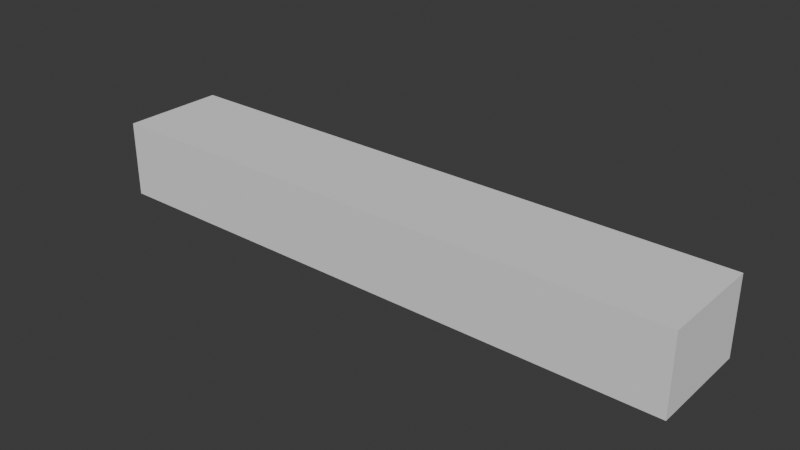 # Source: mainmenu.blend  (saved by Blender 4.5.90; exported with 4.5.12 LTS)
import bpy
from mathutils import Matrix  # noqa: F401  (used for matrix-valued properties, if any)

bpy.ops.wm.read_factory_settings(use_empty=True)
scene = bpy.context.scene
scene.name = 'Scene'

# ---- collections
col_collection = bpy.data.collections.new('Collection'); scene.collection.children.link(col_collection)
col_scenario_mainmenu = bpy.data.collections.new('scenario_mainmenu'); scene.collection.children.link(col_scenario_mainmenu)
col_mainmenu_000 = bpy.data.collections.new('mainmenu_000'); col_scenario_mainmenu.children.link(col_mainmenu_000)
col_mainmenu_000_instances = bpy.data.collections.new('mainmenu_000_instances'); col_mainmenu_000.children.link(col_mainmenu_000_instances)
col_mainmenu_000_bsp = bpy.data.collections.new('mainmenu_000_bsp'); col_mainmenu_000_instances.children.link(col_mainmenu_000_bsp)
col_mainmenu_000_structure = bpy.data.collections.new('mainmenu_000_structure'); col_mainmenu_000.children.link(col_mainmenu_000_structure)
col_mainmenu_lobbies = bpy.data.collections.new('mainmenu_lobbies'); col_scenario_mainmenu.children.link(col_mainmenu_lobbies)
col_mainmenu_lobbies_structure = bpy.data.collections.new('mainmenu_lobbies_structure'); col_mainmenu_lobbies.children.link(col_mainmenu_lobbies_structure)

# ---- materials (node trees are filled in below, after node groups)
mat_campaign_act2_midground = bpy.data.materials.new('campaign_act2_midground')
mat_campaign_act2_contrail = bpy.data.materials.new('campaign_act2_contrail')
mat_firefight_explosion = bpy.data.materials.new('firefight_explosion')
mat_theater_foreground = bpy.data.materials.new('theater_foreground')
mat_theater_background = bpy.data.materials.new('theater_background')
mat_reach_storm_right = bpy.data.materials.new('reach_storm_right')
mat_firefight_midground = bpy.data.materials.new('firefight_midground')
mat_campaign_act1a_midground = bpy.data.materials.new('campaign_act1a_midground')
mat_theater_front = bpy.data.materials.new('theater_front')
mat_title_front = bpy.data.materials.new('title_front')
mat_reach_debris_02 = bpy.data.materials.new('reach_debris_02')
mat_theater_interior = bpy.data.materials.new('theater_interior')
mat_forge_background = bpy.data.materials.new('forge_background')
mat_title_midground = bpy.data.materials.new('title_midground')
mat_custom_background = bpy.data.materials.new('custom_background')
mat_custom_midground = bpy.data.materials.new('custom_midground')
mat_reach_large_moon = bpy.data.materials.new('reach_large_moon')
mat_reach_debris_01 = bpy.data.materials.new('reach_debris_01')
mat_reach_planet = bpy.data.materials.new('reach_planet')
mat_custom_foreground = bpy.data.materials.new('custom_foreground')
mat_campaign_act3_background = bpy.data.materials.new('campaign_act3_background')
mat_campaign_act1a_background = bpy.data.materials.new('campaign_act1a_background')
mat_reach_planet_illum = bpy.data.materials.new('reach_planet_illum')
mat_forge_foreground = bpy.data.materials.new('forge_foreground')
mat_custom_front = bpy.data.materials.new('custom_front')
mat_firefight_foreground = bpy.data.materials.new('firefight_foreground')
mat_reach_storm_large = bpy.data.materials.new('reach_storm_large')
mat_campaign_act1a_front = bpy.data.materials.new('campaign_act1a_front')
mat_title_back_02 = bpy.data.materials.new('title_back_02')
mat_reach_background = bpy.data.materials.new('reach_background')
mat_reach_vapours = bpy.data.materials.new('reach_vapours')
mat_campaign_act3_front = bpy.data.materials.new('campaign_act3_front')
mat_campaign_act2_back_01 = bpy.data.materials.new('campaign_act2_back_01')
mat_campaign_act1a_foreground = bpy.data.materials.new('campaign_act1a_foreground')
mat_campaign_act2_foreground = bpy.data.materials.new('campaign_act2_foreground')
mat_campaign_act3_midground = bpy.data.materials.new('campaign_act3_midground')
mat_title_back_01 = bpy.data.materials.new('title_back_01')
mat_forge_clouds = bpy.data.materials.new('forge_clouds')
mat_campaign_act3_midground_ship = bpy.data.materials.new('campaign_act3_midground_ship')
mat_campaign_act2_front = bpy.data.materials.new('campaign_act2_front')
mat_campaign_act2_background = bpy.data.materials.new('campaign_act2_background')
mat_forge_back01 = bpy.data.materials.new('forge_back01')
mat_campaign_act2_back_02 = bpy.data.materials.new('campaign_act2_back_02')
mat_theater_midground = bpy.data.materials.new('theater_midground')
mat_campaign_act3_foreground = bpy.data.materials.new('campaign_act3_foreground')
mat_firefight_background = bpy.data.materials.new('firefight_background')
mat_reach_debris_03 = bpy.data.materials.new('reach_debris_03')
mat_title_background = bpy.data.materials.new('title_background')
mat_forge_midground = bpy.data.materials.new('forge_midground')
mat_blackness = bpy.data.materials.new('blackness')

# ---- material node trees

# ---- world
world_world = bpy.data.worlds.new('World'); scene.world = world_world
world_world.use_nodes = True; world_world.node_tree.nodes.clear()
_N = world_world.node_tree.nodes; _L = world_world.node_tree.links
n0 = _N.new('ShaderNodeOutputWorld'); n0.name = 'World Output'; n0.location = (200, 100)
n1 = _N.new('ShaderNodeBackground'); n1.name = 'Background'; n1.location = (-200, 100)
n1.inputs[0].default_value = (0.05088, 0.05088, 0.05088, 1.0)
_L.new(n1.outputs[0], n0.inputs[0])
n0.is_active_output = True
world_world.color = (0.05088, 0.05088, 0.05088)
world_world.sun_shadow_jitter_overblur = 0.0

# ---- meshes
me_instance_definition_0 = bpy.data.meshes.new('instance_definition:0')
me_instance_definition_0.from_pydata([(-17.81, 11.7, 3.696e-06), (-17.81, -11.7, 3.533e-07), (8.625, 11.7, 8.503e-07), (8.625, -11.7, -2.493e-06)], [], [(0, 1, 2), (3, 2, 1)])
_uv = me_instance_definition_0.uv_layers.new(name='UVMap0')
_uv.uv.foreach_set('vector', [0.0, 1.0, 0.0, 0.0, 1.0, 1.0, 1.0, 0.0, 1.0, 1.0, 0.0, 0.0])
me_instance_definition_0.materials.append(mat_campaign_act2_midground)
me_instance_definition_0.update()
me_instance_definition_0.normals_split_custom_set([tuple(v) for v in zip(*[iter([1.077e-07, -1.428e-07, 1.0, 1.077e-07, -1.428e-07, 1.0, 1.077e-07, -1.428e-07, 1.0, 1.077e-07, -1.428e-07, 1.0, 1.077e-07, -1.428e-07, 1.0, 1.077e-07, -1.428e-07, 1.0])] * 3)])
me_instance_definition_1 = bpy.data.meshes.new('instance_definition:1')
me_instance_definition_1.from_pydata([(-23.41, 4.352, 3.629e-07), (-23.41, -4.352, 6.754e-07), (23.41, 4.352, -1.149e-06), (23.41, -4.352, -8.361e-07)], [], [(0, 1, 2), (3, 2, 1)])
_uv = me_instance_definition_1.uv_layers.new(name='UVMap0')
_uv.uv.foreach_set('vector', [0.0, 1.0, 0.0, 0.0, 1.0, 1.0, 1.0, 0.0, 1.0, 1.0, 0.0, 0.0])
me_instance_definition_1.materials.append(mat_campaign_act2_contrail)
me_instance_definition_1.update()
me_instance_definition_1.normals_split_custom_set([tuple(v) for v in zip(*[iter([3.229e-08, 3.59e-08, 1.0, 3.229e-08, 3.59e-08, 1.0, 3.229e-08, 3.59e-08, 1.0, 3.229e-08, 3.59e-08, 1.0, 3.229e-08, 3.59e-08, 1.0, 3.229e-08, 3.59e-08, 1.0])] * 3)])
me_instance_definition_2 = bpy.data.meshes.new('instance_definition:2')
me_instance_definition_2.from_pydata([(-69.86, 77.17, -2.317e-06), (-69.86, -48.11, -9.785e-06), (80.16, 77.17, 2.899e-05), (80.16, -48.11, 2.153e-05)], [], [(0, 1, 2), (3, 2, 1)])
_uv = me_instance_definition_2.uv_layers.new(name='UVMap0')
_uv.uv.foreach_set('vector', [0.0, 1.0, 0.0, 0.0, 1.0, 1.0, 1.0, 0.0, 1.0, 1.0, 0.0, 0.0])
me_instance_definition_2.materials.append(mat_firefight_explosion)
me_instance_definition_2.update()
me_instance_definition_2.normals_split_custom_set([tuple(v) for v in zip(*[iter([-2.087e-07, -5.96e-08, 1.0, -2.087e-07, -5.96e-08, 1.0, -2.087e-07, -5.96e-08, 1.0, -2.087e-07, -5.96e-08, 1.0, -2.087e-07, -5.96e-08, 1.0, -2.087e-07, -5.96e-08, 1.0])] * 3)])
me_instance_definition_3 = bpy.data.meshes.new('instance_definition:3')
me_instance_definition_3.from_pydata([(-24.61, 10.45, -1.272e-06), (-24.61, -10.32, -2.362e-06), (16.65, 10.45, 1.272e-06), (16.65, -10.32, 1.817e-07)], [], [(0, 1, 2), (3, 2, 1)])
_uv = me_instance_definition_3.uv_layers.new(name='UVMap0')
_uv.uv.foreach_set('vector', [0.0, 1.0, 0.0, 0.0, 1.0, 1.0, 1.0, 0.0, 1.0, 1.0, 0.0, 0.0])
me_instance_definition_3.materials.append(mat_theater_foreground)
me_instance_definition_3.update()
me_instance_definition_3.normals_split_custom_set([tuple(v) for v in zip(*[iter([-6.165e-08, -5.247e-08, 1.0, -6.165e-08, -5.247e-08, 1.0, -6.165e-08, -5.247e-08, 1.0, -6.165e-08, -5.247e-08, 1.0, -6.165e-08, -5.247e-08, 1.0, -6.165e-08, -5.247e-08, 1.0])] * 3)])
me_instance_definition_4 = bpy.data.meshes.new('instance_definition:4')
me_instance_definition_4.from_pydata([(-22.3, 11.22, -3.633e-07), (-22.3, -3.959, -1.09e-06), (15.52, 11.22, 3.633e-07), (15.52, -3.959, -3.633e-07)], [], [(0, 1, 2), (3, 2, 1)])
_uv = me_instance_definition_4.uv_layers.new(name='UVMap0')
_uv.uv.foreach_set('vector', [0.0, 1.0, 0.0, 0.0, 1.0, 1.0, 1.0, 0.0, 1.0, 1.0, 0.0, 0.0])
me_instance_definition_4.materials.append(mat_theater_background)
me_instance_definition_4.update()
me_instance_definition_4.normals_split_custom_set([tuple(v) for v in zip(*[iter([-1.921e-08, -4.789e-08, 1.0, -1.921e-08, -4.789e-08, 1.0, -1.921e-08, -4.789e-08, 1.0, -1.921e-08, -4.789e-08, 1.0, -1.921e-08, -4.789e-08, 1.0, -1.921e-08, -4.789e-08, 1.0])] * 3)])
me_instance_definition_5 = bpy.data.meshes.new('instance_definition:5')
me_instance_definition_5.from_pydata([(-1.86e-06, -8.008, 8.528e-07), (15.61, -8.008, 2.306e-06), (15.61, 0.0, 2.285e-06), (0.0, 0.0, 8.313e-07), (-15.61, 9.302e-07, -6.221e-07), (-15.61, -8.008, -6.006e-07), (15.61, 8.008, 2.263e-06), (1.86e-06, 8.008, 8.098e-07), (-15.61, 8.008, -6.436e-07)], [], [(5, 0, 3), (2, 3, 0), (0, 1, 2), (3, 4, 5), (4, 3, 7), (6, 7, 3), (3, 2, 6), (7, 8, 4)])
_uv = me_instance_definition_5.uv_layers.new(name='UVMap0')
_uv.uv.foreach_set('vector', [0.0, 0.0, 0.5, 0.0, 0.5, 0.5, 1.0, 0.5, 0.5, 0.5, 0.5, 0.0, 0.5, 0.0, 1.0, 0.0, 1.0, 0.5, 0.5, 0.5, 0.0, 0.5, 0.0, 0.0, 0.0, 0.5, 0.5, 0.5, 0.5, 1.0, 1.0, 1.0, 0.5, 1.0, 0.5, 0.5, 0.5, 0.5, 1.0, 0.5, 1.0, 1.0, 0.5, 1.0, 0.0, 1.0, 0.0, 0.5])
me_instance_definition_5.materials.append(mat_reach_storm_right)
me_instance_definition_5.update()
me_instance_definition_5.normals_split_custom_set([tuple(v) for v in zip(*[iter([-9.313e-08, 2.685e-09, 1.0, -9.313e-08, 2.685e-09, 1.0, -9.313e-08, 2.685e-09, 1.0, -9.313e-08, 2.685e-09, 1.0, -9.313e-08, 2.685e-09, 1.0, -9.313e-08, 2.685e-09, 1.0, -9.313e-08, 2.685e-09, 1.0, -9.313e-08, 2.685e-09, 1.0, -9.313e-08, 2.685e-09, 1.0, -9.313e-08, 2.685e-09, 1.0, -9.313e-08, 2.685e-09, 1.0, -9.313e-08, 2.685e-09, 1.0, -9.313e-08, 2.685e-09, 1.0, -9.313e-08, 2.685e-09, 1.0, -9.313e-08, 2.685e-09, 1.0, -9.313e-08, 2.685e-09, 1.0, -9.313e-08, 2.685e-09, 1.0, -9.313e-08, 2.685e-09, 1.0, -9.313e-08, 2.685e-09, 1.0, -9.313e-08, 2.685e-09, 1.0, -9.313e-08, 2.685e-09, 1.0, -9.313e-08, 2.685e-09, 1.0, -9.313e-08, 2.685e-09, 1.0, -9.313e-08, 2.685e-09, 1.0])] * 3)])
me_instance_definition_6 = bpy.data.meshes.new('instance_definition:6')
me_instance_definition_6.from_pydata([(-154.3, 77.17, 2.894e-06), (-154.3, -77.17, -1.455e-05), (154.3, 77.17, 1.842e-05), (154.3, -77.17, 9.768e-07)], [], [(0, 1, 2), (3, 2, 1)])
_uv = me_instance_definition_6.uv_layers.new(name='UVMap0')
_uv.uv.foreach_set('vector', [0.0, 1.0, 0.0, 0.0, 1.0, 1.0, 1.0, 0.0, 1.0, 1.0, 0.0, 0.0])
me_instance_definition_6.materials.append(mat_firefight_midground)
me_instance_definition_6.update()
me_instance_definition_6.normals_split_custom_set([tuple(v) for v in zip(*[iter([-5.029e-08, -1.13e-07, 1.0, -5.029e-08, -1.13e-07, 1.0, -5.029e-08, -1.13e-07, 1.0, -5.029e-08, -1.13e-07, 1.0, -5.029e-08, -1.13e-07, 1.0, -5.029e-08, -1.13e-07, 1.0])] * 3)])
me_instance_definition_7 = bpy.data.meshes.new('instance_definition:7')
me_instance_definition_7.from_pydata([(-23.41, 11.7, 2.363e-06), (-23.41, -11.7, 4.733e-07), (23.41, 11.7, -1.329e-06), (23.41, -11.7, -3.218e-06)], [], [(0, 1, 2), (3, 2, 1)])
_uv = me_instance_definition_7.uv_layers.new(name='UVMap0')
_uv.uv.foreach_set('vector', [0.0, 1.0, 0.0, 0.0, 1.0, 1.0, 1.0, 0.0, 1.0, 1.0, 0.0, 0.0])
me_instance_definition_7.materials.append(mat_campaign_act1a_midground)
me_instance_definition_7.update()
me_instance_definition_7.normals_split_custom_set([tuple(v) for v in zip(*[iter([7.885e-08, -8.071e-08, 1.0, 7.885e-08, -8.071e-08, 1.0, 7.885e-08, -8.071e-08, 1.0, 7.885e-08, -8.071e-08, 1.0, 7.885e-08, -8.071e-08, 1.0, 7.885e-08, -8.071e-08, 1.0])] * 3)])
me_instance_definition_8 = bpy.data.meshes.new('instance_definition:8')
me_instance_definition_8.from_pydata([(-16.46, 9.789, -3.633e-07), (-16.46, -10.83, -2.543e-06), (18.17, 9.789, 1.817e-06), (18.17, -10.83, -3.633e-07)], [], [(0, 1, 2), (3, 2, 1)])
_uv = me_instance_definition_8.uv_layers.new(name='UVMap0')
_uv.uv.foreach_set('vector', [0.0, 1.0, 0.0, 0.0, 1.0, 1.0, 1.0, 0.0, 1.0, 1.0, 0.0, 0.0])
me_instance_definition_8.materials.append(mat_theater_front)
me_instance_definition_8.update()
me_instance_definition_8.normals_split_custom_set([tuple(v) for v in zip(*[iter([-6.297e-08, -1.058e-07, 1.0, -6.297e-08, -1.058e-07, 1.0, -6.297e-08, -1.058e-07, 1.0, -6.297e-08, -1.058e-07, 1.0, -6.297e-08, -1.058e-07, 1.0, -6.297e-08, -1.058e-07, 1.0])] * 3)])
me_instance_definition_9 = bpy.data.meshes.new('instance_definition:9')
me_instance_definition_9.from_pydata([(-23.41, 11.7, 1.36e-06), (-23.41, -11.7, -1.983e-06), (23.41, 11.7, -8.781e-07), (23.41, -11.7, -4.221e-06)], [], [(0, 1, 2), (3, 2, 1)])
_uv = me_instance_definition_9.uv_layers.new(name='UVMap0')
_uv.uv.foreach_set('vector', [0.0, 1.0, 0.0, 0.0, 1.0, 1.0, 1.0, 0.0, 1.0, 1.0, 0.0, 0.0])
me_instance_definition_9.materials.append(mat_title_front)
me_instance_definition_9.update()
me_instance_definition_9.normals_split_custom_set([tuple(v) for v in zip(*[iter([4.781e-08, -1.428e-07, 1.0, 4.781e-08, -1.428e-07, 1.0, 4.781e-08, -1.428e-07, 1.0, 4.781e-08, -1.428e-07, 1.0, 4.781e-08, -1.428e-07, 1.0, 4.781e-08, -1.428e-07, 1.0])] * 3)])
me_instance_definition_10 = bpy.data.meshes.new('instance_definition:10')
me_instance_definition_10.from_pydata([(-8.845, 3.225, -2.098e-06), (-8.845, -5.327, -1.334e-06), (8.845, 3.225, -5.626e-07), (8.845, -5.327, 2.019e-07)], [], [(0, 1, 2), (3, 2, 1)])
_uv = me_instance_definition_10.uv_layers.new(name='UVMap0')
_uv.uv.foreach_set('vector', [0.0, 1.0, 0.0, 0.0, 1.0, 1.0, 1.0, 0.0, 1.0, 1.0, 0.0, 0.0])
me_instance_definition_10.materials.append(mat_reach_debris_02)
me_instance_definition_10.update()
me_instance_definition_10.normals_split_custom_set([tuple(v) for v in zip(*[iter([-8.681e-08, 8.941e-08, 1.0, -8.681e-08, 8.941e-08, 1.0, -8.681e-08, 8.941e-08, 1.0, -8.681e-08, 8.941e-08, 1.0, -8.681e-08, 8.941e-08, 1.0, -8.681e-08, 8.941e-08, 1.0])] * 3)])
me_instance_definition_11 = bpy.data.meshes.new('instance_definition:11')
me_instance_definition_11.from_pydata([(-7.511, 5.308, 0.0), (-7.511, -6.238, 0.0), (6.043, 5.308, 0.0), (6.043, -6.238, 0.0)], [], [(0, 1, 2), (3, 2, 1)])
_uv = me_instance_definition_11.uv_layers.new(name='UVMap0')
_uv.uv.foreach_set('vector', [0.0, 1.0, 0.0, 0.0, 1.0, 1.0, 1.0, 0.0, 1.0, 1.0, 0.0, 0.0])
me_instance_definition_11.materials.append(mat_theater_interior)
me_instance_definition_11.update()
me_instance_definition_11.normals_split_custom_set([tuple(v) for v in zip(*[iter([0.0, 0.0, 1.0, 0.0, 0.0, 1.0, 0.0, 0.0, 1.0, 0.0, 0.0, 1.0, 0.0, 0.0, 1.0, 0.0, 0.0, 1.0])] * 3)])
me_instance_definition_12 = bpy.data.meshes.new('instance_definition:12')
me_instance_definition_12.from_pydata([(-18.91, 11.43, 0.0), (-18.91, -5.438, 0.0), (18.91, 11.43, 0.0), (18.91, -5.438, 0.0)], [], [(0, 1, 2), (3, 2, 1)])
_uv = me_instance_definition_12.uv_layers.new(name='UVMap0')
_uv.uv.foreach_set('vector', [0.0, 1.0, 0.0, 0.0, 1.0, 1.0, 1.0, 0.0, 1.0, 1.0, 0.0, 0.0])
me_instance_definition_12.materials.append(mat_forge_background)
me_instance_definition_12.update()
me_instance_definition_12.normals_split_custom_set([tuple(v) for v in zip(*[iter([0.0, 0.0, 1.0, 0.0, 0.0, 1.0, 0.0, 0.0, 1.0, 0.0, 0.0, 1.0, 0.0, 0.0, 1.0, 0.0, 0.0, 1.0])] * 3)])
me_instance_definition_13 = bpy.data.meshes.new('instance_definition:13')
me_instance_definition_13.from_pydata([(-23.41, 1.05, 5.597e-07), (-23.41, -5.642, 2.199e-06), (23.41, 1.05, -1.679e-06), (23.41, -5.642, -3.936e-08)], [], [(0, 1, 2), (3, 2, 1)])
_uv = me_instance_definition_13.uv_layers.new(name='UVMap0')
_uv.uv.foreach_set('vector', [0.0, 1.0, 0.0, 0.0, 1.0, 1.0, 1.0, 0.0, 1.0, 1.0, 0.0, 0.0])
me_instance_definition_13.materials.append(mat_title_midground)
me_instance_definition_13.update()
me_instance_definition_13.normals_split_custom_set([tuple(v) for v in zip(*[iter([4.781e-08, 2.449e-07, 1.0, 4.781e-08, 2.449e-07, 1.0, 4.781e-08, 2.449e-07, 1.0, 4.781e-08, 2.449e-07, 1.0, 4.781e-08, 2.449e-07, 1.0, 4.781e-08, 2.449e-07, 1.0])] * 3)])
me_instance_definition_14 = bpy.data.meshes.new('instance_definition:14')
me_instance_definition_14.from_pydata([(-19.51, 10.97, 0.0), (-19.51, -8.078, -1.453e-06), (19.51, 10.97, 1.453e-06), (19.51, -8.078, 0.0)], [], [(0, 1, 2), (3, 2, 1)])
_uv = me_instance_definition_14.uv_layers.new(name='UVMap0')
_uv.uv.foreach_set('vector', [0.0, 1.0, 0.0, 0.0, 1.0, 1.0, 1.0, 0.0, 1.0, 1.0, 0.0, 0.0])
me_instance_definition_14.materials.append(mat_custom_background)
me_instance_definition_14.update()
me_instance_definition_14.normals_split_custom_set([tuple(v) for v in zip(*[iter([-3.725e-08, -7.629e-08, 1.0, -3.725e-08, -7.629e-08, 1.0, -3.725e-08, -7.629e-08, 1.0, -3.725e-08, -7.629e-08, 1.0, -3.725e-08, -7.629e-08, 1.0, -3.725e-08, -7.629e-08, 1.0])] * 3)])
me_instance_definition_15 = bpy.data.meshes.new('instance_definition:15')
me_instance_definition_15.from_pydata([(-19.51, 10.97, 0.0), (-19.51, -10.97, -1.453e-06), (19.51, 10.97, 1.453e-06), (19.51, -10.97, 0.0)], [], [(0, 1, 2), (3, 2, 1)])
_uv = me_instance_definition_15.uv_layers.new(name='UVMap0')
_uv.uv.foreach_set('vector', [0.0, 1.0, 0.0, 0.0, 1.0, 1.0, 1.0, 0.0, 1.0, 1.0, 0.0, 0.0])
me_instance_definition_15.materials.append(mat_custom_midground)
me_instance_definition_15.update()
me_instance_definition_15.normals_split_custom_set([tuple(v) for v in zip(*[iter([-3.725e-08, -6.623e-08, 1.0, -3.725e-08, -6.623e-08, 1.0, -3.725e-08, -6.623e-08, 1.0, -3.725e-08, -6.623e-08, 1.0, -3.725e-08, -6.623e-08, 1.0, -3.725e-08, -6.623e-08, 1.0])] * 3)])
me_instance_definition_16 = bpy.data.meshes.new('instance_definition:16')
me_instance_definition_16.from_pydata([(-15.61, 8.778, -1.603e-06), (-15.61, -3.056, -8.583e-08), (15.61, 8.778, 2.03e-06), (15.61, -3.056, 3.548e-06)], [], [(0, 1, 2), (3, 2, 1)])
_uv = me_instance_definition_16.uv_layers.new(name='UVMap0')
_uv.uv.foreach_set('vector', [0.0004996, 0.9995, 0.0004995, 0.0005, 0.9995, 0.9995, 0.9995, 0.0004995, 0.9995, 0.9995, 0.0004995, 0.0005])
me_instance_definition_16.materials.append(mat_reach_large_moon)
me_instance_definition_16.update()
me_instance_definition_16.normals_split_custom_set([tuple(v) for v in zip(*[iter([-1.164e-07, 1.282e-07, 1.0, -1.164e-07, 1.282e-07, 1.0, -1.164e-07, 1.282e-07, 1.0, -1.164e-07, 1.282e-07, 1.0, -1.164e-07, 1.282e-07, 1.0, -1.164e-07, 1.282e-07, 1.0])] * 3)])
me_instance_definition_17 = bpy.data.meshes.new('instance_definition:17')
me_instance_definition_17.from_pydata([(-15.61, 7.803, -7.64e-08), (-15.61, -7.803, 9.701e-07), (15.61, 7.803, -8.903e-07), (15.61, -7.803, 1.561e-07)], [], [(0, 1, 2), (3, 2, 1)])
_uv = me_instance_definition_17.uv_layers.new(name='UVMap0')
_uv.uv.foreach_set('vector', [0.0, 1.0, 0.0, 0.0, 1.0, 1.0, 1.0, 0.0, 1.0, 1.0, 0.0, 0.0])
me_instance_definition_17.materials.append(mat_reach_debris_01)
me_instance_definition_17.update()
me_instance_definition_17.normals_split_custom_set([tuple(v) for v in zip(*[iter([2.608e-08, 6.706e-08, 1.0, 2.608e-08, 6.706e-08, 1.0, 2.608e-08, 6.706e-08, 1.0, 2.608e-08, 6.706e-08, 1.0, 2.608e-08, 6.706e-08, 1.0, 2.608e-08, 6.706e-08, 1.0])] * 3)])
me_instance_definition_18 = bpy.data.meshes.new('instance_definition:18')
me_instance_definition_18.from_pydata([(-154.3, 77.17, 6.75e-06), (-154.3, -77.17, -2.45e-06), (154.3, 77.17, 9.687e-06), (154.3, -77.17, 4.87e-07)], [], [(0, 1, 2), (3, 2, 1)])
_uv = me_instance_definition_18.uv_layers.new(name='UVMap0')
_uv.uv.foreach_set('vector', [0.0, 1.0, 0.0, 0.0, 1.0, 1.0, 1.0, 0.0, 1.0, 1.0, 0.0, 0.0])
me_instance_definition_18.materials.append(mat_reach_planet)
me_instance_definition_18.update()
me_instance_definition_18.normals_split_custom_set([tuple(v) for v in zip(*[iter([-9.515e-09, -5.96e-08, 1.0, -9.515e-09, -5.96e-08, 1.0, -9.515e-09, -5.96e-08, 1.0, -9.515e-09, -5.96e-08, 1.0, -9.515e-09, -5.96e-08, 1.0, -9.515e-09, -5.96e-08, 1.0])] * 3)])
me_instance_definition_19 = bpy.data.meshes.new('instance_definition:19')
me_instance_definition_19.from_pydata([(-19.51, 10.97, -1.809e-06), (-19.51, -10.97, -2.827e-07), (19.51, 10.97, -4.28e-07), (19.51, -10.97, 1.098e-06)], [], [(0, 1, 2), (3, 2, 1)])
_uv = me_instance_definition_19.uv_layers.new(name='UVMap0')
_uv.uv.foreach_set('vector', [0.0, 1.0, 0.0, 0.0, 1.0, 1.0, 1.0, 0.0, 1.0, 1.0, 0.0, 0.0])
me_instance_definition_19.materials.append(mat_custom_foreground)
me_instance_definition_19.update()
me_instance_definition_19.normals_split_custom_set([tuple(v) for v in zip(*[iter([-3.539e-08, 6.954e-08, 1.0, -3.539e-08, 6.954e-08, 1.0, -3.539e-08, 6.954e-08, 1.0, -3.539e-08, 6.954e-08, 1.0, -3.539e-08, 6.954e-08, 1.0, -3.539e-08, 6.954e-08, 1.0])] * 3)])
me_instance_definition_20 = bpy.data.meshes.new('instance_definition:20')
me_instance_definition_20.from_pydata([(-19.51, 6.447, -2.081e-06), (-19.51, -6.447, -1.997e-06), (19.51, 6.447, 1.116e-06), (19.51, -6.447, 1.2e-06)], [], [(0, 1, 2), (3, 2, 1)])
_uv = me_instance_definition_20.uv_layers.new(name='UVMap0')
_uv.uv.foreach_set('vector', [0.0, 1.0, 0.0, 0.0, 1.0, 1.0, 1.0, 0.0, 1.0, 1.0, 0.0, 0.0])
me_instance_definition_20.materials.append(mat_campaign_act3_background)
me_instance_definition_20.update()
me_instance_definition_20.normals_split_custom_set([tuple(v) for v in zip(*[iter([-8.196e-08, 6.485e-09, 1.0, -8.196e-08, 6.485e-09, 1.0, -8.196e-08, 6.485e-09, 1.0, -8.196e-08, 6.485e-09, 1.0, -8.196e-08, 6.485e-09, 1.0, -8.196e-08, 6.485e-09, 1.0])] * 3)])
me_instance_definition_21 = bpy.data.meshes.new('instance_definition:21')
me_instance_definition_21.from_pydata([(-18.39, 11.34, 3.335e-06), (-18.39, -3.982, 3.13e-06), (14.09, 11.34, -5.739e-08), (14.09, -3.982, -2.625e-07)], [], [(0, 1, 2), (3, 2, 1)])
_uv = me_instance_definition_21.uv_layers.new(name='UVMap0')
_uv.uv.foreach_set('vector', [0.0, 1.0, 0.0, 0.0, 1.0, 1.0, 1.0, 0.0, 1.0, 1.0, 0.0, 0.0])
me_instance_definition_21.materials.append(mat_campaign_act1a_background)
me_instance_definition_21.update()
me_instance_definition_21.normals_split_custom_set([tuple(v) for v in zip(*[iter([1.045e-07, -1.339e-08, 1.0, 1.045e-07, -1.339e-08, 1.0, 1.045e-07, -1.339e-08, 1.0, 1.045e-07, -1.339e-08, 1.0, 1.045e-07, -1.339e-08, 1.0, 1.045e-07, -1.339e-08, 1.0])] * 3)])
me_instance_definition_22 = bpy.data.meshes.new('instance_definition:22')
me_instance_definition_22.from_pydata([(-154.3, -77.17, -1.41e-05), (154.3, -77.17, -1.116e-05), (154.3, 77.17, -1.962e-06), (-154.3, 77.17, -4.9e-06)], [], [(2, 3, 0), (0, 1, 2)])
_uv = me_instance_definition_22.uv_layers.new(name='UVMap0')
_uv.uv.foreach_set('vector', [1.0, 1.0, 0.0, 1.0, 0.0, 0.0, 0.0, 0.0, 1.0, 0.0, 1.0, 1.0])
_ca = me_instance_definition_22.color_attributes.new('Color', 'FLOAT_COLOR', 'POINT')
_ca.data.foreach_set('color', [1.0, 1.0, 1.0, 1.0, 1.0, 1.0, 1.0, 1.0, 1.0, 1.0, 1.0, 1.0, 1.0, 1.0, 1.0, 1.0])
me_instance_definition_22.materials.append(mat_reach_planet_illum)
me_instance_definition_22.update()
me_instance_definition_22.normals_split_custom_set([tuple(v) for v in zip(*[iter([-9.515e-09, -5.96e-08, 1.0, -9.515e-09, -5.96e-08, 1.0, -9.515e-09, -5.96e-08, 1.0, -9.515e-09, -5.96e-08, 1.0, -9.515e-09, -5.96e-08, 1.0, -9.515e-09, -5.96e-08, 1.0])] * 3)])
me_instance_definition_23 = bpy.data.meshes.new('instance_definition:23')
me_instance_definition_23.from_pydata([(0.7427, -5.817, 2.574e-07), (0.7427, -3.103, 1.903e-07), (-23.17, -5.817, 3.961e-07), (11.96, -4.241, 1.534e-07), (11.96, -5.817, 1.924e-07), (15.23, -2.427, 8.968e-08), (14.29, 5.817, -1.087e-07), (23.17, 5.817, -1.602e-07), (23.17, -5.817, 1.274e-07), (-23.17, 1.647, 2.116e-07), (-4.584, 1.647, 1.038e-07)], [], [(0, 1, 2), (10, 2, 1), (9, 2, 10), (3, 4, 5), (8, 5, 4), (8, 7, 5), (6, 5, 7)])
_uv = me_instance_definition_23.uv_layers.new(name='UVMap0')
_uv.uv.foreach_set('vector', [0.001218, -0.001218, 0.1718, -0.001218, 0.001218, 0.9988, 0.4703, 0.2215, 0.001218, 0.9988, 0.1718, -0.001218, 0.4703, 0.9988, 0.001218, 0.9988, 0.4703, 0.2215, 0.2289, 0.08598, 0.2289, 0.0, 0.4536, 0.1849, 1.0, 0.0, 0.4536, 0.1849, 0.2289, 0.0, 1.0, 0.0, 1.0, 0.6347, 0.4536, 0.1849, 0.389, 0.6347, 0.4536, 0.1849, 1.0, 0.6347])
me_instance_definition_23.materials.append(mat_forge_foreground)
me_instance_definition_23.update()
me_instance_definition_23.normals_split_custom_set([tuple(v) for v in zip(*[iter([5.796e-09, 2.472e-08, 1.0, 5.796e-09, 2.472e-08, 1.0, 5.796e-09, 2.472e-08, 1.0, 5.796e-09, 2.472e-08, 1.0, 5.796e-09, 2.472e-08, 1.0, 5.796e-09, 2.472e-08, 1.0, 5.796e-09, 2.472e-08, 1.0, 5.796e-09, 2.472e-08, 1.0, 5.796e-09, 2.472e-08, 1.0, 5.796e-09, 2.472e-08, 1.0, 5.796e-09, 2.472e-08, 1.0, 5.796e-09, 2.472e-08, 1.0, 5.796e-09, 2.472e-08, 1.0, 5.796e-09, 2.472e-08, 1.0, 5.796e-09, 2.472e-08, 1.0, 5.796e-09, 2.472e-08, 1.0, 5.796e-09, 2.472e-08, 1.0, 5.796e-09, 2.472e-08, 1.0, 5.796e-09, 2.472e-08, 1.0, 5.796e-09, 2.472e-08, 1.0, 5.796e-09, 2.472e-08, 1.0])] * 3)])
me_instance_definition_24 = bpy.data.meshes.new('instance_definition:24')
me_instance_definition_24.from_pydata([(-19.51, 9.098, 0.0), (-19.51, -9.098, -1.453e-06), (19.51, 9.098, 1.453e-06), (19.51, -9.098, 1.109e-13)], [], [(0, 1, 2), (3, 2, 1)])
_uv = me_instance_definition_24.uv_layers.new(name='UVMap0')
_uv.uv.foreach_set('vector', [0.0, 1.0, 0.0, 0.0, 1.0, 1.0, 1.0, 0.0, 1.0, 1.0, 0.0, 0.0])
me_instance_definition_24.materials.append(mat_custom_front)
me_instance_definition_24.update()
me_instance_definition_24.normals_split_custom_set([tuple(v) for v in zip(*[iter([-3.725e-08, -7.987e-08, 1.0, -3.725e-08, -7.987e-08, 1.0, -3.725e-08, -7.987e-08, 1.0, -3.725e-08, -7.987e-08, 1.0, -3.725e-08, -7.987e-08, 1.0, -3.725e-08, -7.987e-08, 1.0])] * 3)])
me_instance_definition_25 = bpy.data.meshes.new('instance_definition:25')
me_instance_definition_25.from_pydata([(-150.3, -24.54, 1.505e-05), (-150.3, -81.59, 1.526e-05), (-90.85, -24.54, 9.675e-06), (-90.85, -81.59, 9.885e-06), (-53.47, 0.5817, 6.203e-06), (-53.47, -78.54, 6.494e-06), (-14.19, 28.03, 2.552e-06), (21.41, 28.03, -6.661e-07), (21.41, -78.54, -2.736e-07), (84.3, 73.47, -6.518e-06), (84.3, 50.45, -6.434e-06), (134.2, 20.49, -1.084e-05), (161.3, 73.47, -1.347e-05), (146.4, -80.91, -1.156e-05), (161.3, -80.91, -1.291e-05)], [], [(0, 1, 2), (3, 2, 1), (4, 5, 6), (8, 7, 5), (6, 5, 7), (9, 11, 12), (9, 10, 11), (13, 12, 11), (14, 12, 13)])
_uv = me_instance_definition_25.uv_layers.new(name='UVMap0')
_uv.uv.foreach_set('vector', [0.0, 1.0, 0.0, 0.6096, 0.4985, 1.0, 0.4985, 0.6096, 0.4985, 1.0, 0.0, 0.6096, 0.3483, 0.5164, 0.3483, 0.0, 0.6084, 0.6956, 0.8441, 0.0, 0.8441, 0.6956, 0.3483, 0.0, 0.6084, 0.6956, 0.3483, 0.0, 0.8441, 0.6956, 0.4996, 1.0, 0.8271, 0.6708, 0.9996, 1.0, 0.4996, 1.0, 0.4996, 0.8649, 0.8271, 0.6708, 0.9031, 0.0, 0.9996, 1.0, 0.8271, 0.6708, 0.9996, 0.0, 0.9996, 1.0, 0.9031, 0.0])
me_instance_definition_25.materials.append(mat_firefight_foreground)
me_instance_definition_25.update()
me_instance_definition_25.normals_split_custom_set([tuple(v) for v in zip(*[iter([9.039e-08, 3.683e-09, 1.0, 9.039e-08, 3.683e-09, 1.0, 9.039e-08, 3.683e-09, 1.0, 9.039e-08, 3.683e-09, 1.0, 9.039e-08, 3.683e-09, 1.0, 9.039e-08, 3.683e-09, 1.0, 9.039e-08, 3.683e-09, 1.0, 9.039e-08, 3.683e-09, 1.0, 9.039e-08, 3.683e-09, 1.0, 9.039e-08, 3.683e-09, 1.0, 9.039e-08, 3.683e-09, 1.0, 9.039e-08, 3.683e-09, 1.0, 9.039e-08, 3.683e-09, 1.0, 9.039e-08, 3.683e-09, 1.0, 9.039e-08, 3.683e-09, 1.0, 9.039e-08, 3.683e-09, 1.0, 9.039e-08, 3.683e-09, 1.0, 9.039e-08, 3.683e-09, 1.0, 9.039e-08, 3.683e-09, 1.0, 9.039e-08, 3.683e-09, 1.0, 9.039e-08, 3.683e-09, 1.0, 9.039e-08, 3.683e-09, 1.0, 9.039e-08, 3.683e-09, 1.0, 9.039e-08, 3.683e-09, 1.0, 9.039e-08, 3.683e-09, 1.0, 9.039e-08, 3.683e-09, 1.0, 9.039e-08, 3.683e-09, 1.0])] * 3)])
me_instance_definition_26 = bpy.data.meshes.new('instance_definition:26')
me_instance_definition_26.from_pydata([(-2.791e-06, -8.778, -9.286e-07), (15.61, -8.778, 1.009e-06), (15.61, -9.302e-07, 6.411e-07), (-9.302e-07, 0.0, -1.297e-06), (-15.61, 0.0, -3.235e-06), (-15.61, -8.778, -2.866e-06), (15.61, 8.778, 2.729e-07), (0.0, 8.778, -1.665e-06), (-15.61, 8.778, -3.603e-06)], [], [(5, 0, 3), (2, 3, 0), (0, 1, 2), (3, 4, 5), (4, 3, 7), (6, 7, 3), (3, 2, 6), (7, 8, 4)])
_uv = me_instance_definition_26.uv_layers.new(name='UVMap0')
_uv.uv.foreach_set('vector', [0.0, 0.0, 0.5, 0.0, 0.5, 0.5, 1.0, 0.5, 0.5, 0.5, 0.5, 0.0, 0.5, 0.0, 1.0, 0.0, 1.0, 0.5, 0.5, 0.5, 0.0, 0.5, 0.0, 0.0, 0.0, 0.5, 0.5, 0.5, 0.5, 1.0, 1.0, 1.0, 0.5, 1.0, 0.5, 0.5, 0.5, 0.5, 1.0, 0.5, 1.0, 1.0, 0.5, 1.0, 0.0, 1.0, 0.0, 0.5])
me_instance_definition_26.materials.append(mat_reach_storm_large)
me_instance_definition_26.update()
me_instance_definition_26.normals_split_custom_set([tuple(v) for v in zip(*[iter([-1.242e-07, 4.194e-08, 1.0, -1.242e-07, 4.194e-08, 1.0, -1.242e-07, 4.194e-08, 1.0, -1.242e-07, 4.194e-08, 1.0, -1.242e-07, 4.194e-08, 1.0, -1.242e-07, 4.194e-08, 1.0, -1.242e-07, 4.194e-08, 1.0, -1.242e-07, 4.194e-08, 1.0, -1.242e-07, 4.194e-08, 1.0, -1.242e-07, 4.194e-08, 1.0, -1.242e-07, 4.194e-08, 1.0, -1.242e-07, 4.194e-08, 1.0, -1.242e-07, 4.194e-08, 1.0, -1.242e-07, 4.194e-08, 1.0, -1.242e-07, 4.194e-08, 1.0, -1.242e-07, 4.194e-08, 1.0, -1.242e-07, 4.194e-08, 1.0, -1.242e-07, 4.194e-08, 1.0, -1.242e-07, 4.194e-08, 1.0, -1.242e-07, 4.194e-08, 1.0, -1.242e-07, 4.194e-08, 1.0, -1.242e-07, 4.194e-08, 1.0, -1.242e-07, 4.194e-08, 1.0, -1.242e-07, 4.194e-08, 1.0])] * 3)])
me_instance_definition_27 = bpy.data.meshes.new('instance_definition:27')
me_instance_definition_27.from_pydata([(-6.669, 6.582, 2.358e-06), (-6.669, -6.582, 2.795e-06), (6.669, 6.582, -1.604e-06), (6.669, -6.582, -1.167e-06)], [], [(0, 1, 2), (3, 2, 1)])
_uv = me_instance_definition_27.uv_layers.new(name='UVMap0')
_uv.uv.foreach_set('vector', [0.0, 1.0, 0.0, 0.0, 1.0, 1.0, 1.0, 0.0, 1.0, 1.0, 0.0, 0.0])
me_instance_definition_27.materials.append(mat_campaign_act1a_front)
me_instance_definition_27.update()
me_instance_definition_27.normals_split_custom_set([tuple(v) for v in zip(*[iter([2.971e-07, 3.318e-08, 1.0, 2.971e-07, 3.318e-08, 1.0, 2.971e-07, 3.318e-08, 1.0, 2.971e-07, 3.318e-08, 1.0, 2.971e-07, 3.318e-08, 1.0, 2.971e-07, 3.318e-08, 1.0])] * 3)])
me_instance_definition_28 = bpy.data.meshes.new('instance_definition:28')
me_instance_definition_28.from_pydata([(-17.58, 4.096, 1.41e-06), (-17.58, -4.519, 1.023e-06), (4.423, 4.096, -1.144e-07), (4.423, -4.519, -5.017e-07)], [], [(0, 1, 2), (3, 2, 1)])
_uv = me_instance_definition_28.uv_layers.new(name='UVMap0')
_uv.uv.foreach_set('vector', [0.0004996, 0.9995, 0.0004995, 0.0005001, 0.9995, 0.9995, 0.9995, 0.0004994, 0.9995, 0.9995, 0.0004995, 0.0005001])
me_instance_definition_28.materials.append(mat_title_back_02)
me_instance_definition_28.update()
me_instance_definition_28.normals_split_custom_set([tuple(v) for v in zip(*[iter([6.928e-08, -4.496e-08, 1.0, 6.928e-08, -4.496e-08, 1.0, 6.928e-08, -4.496e-08, 1.0, 6.928e-08, -4.496e-08, 1.0, 6.928e-08, -4.496e-08, 1.0, 6.928e-08, -4.496e-08, 1.0])] * 3)])
me_instance_definition_29 = bpy.data.meshes.new('instance_definition:29')
me_instance_definition_29.from_pydata([(-16.76, 7.803, 1.037e-06), (-16.76, -5.19, -5.116e-07), (17.1, 7.803, 1.037e-06), (17.1, -5.19, -5.116e-07)], [], [(0, 1, 2), (3, 2, 1)])
_uv = me_instance_definition_29.uv_layers.new(name='UVMap0')
_uv.uv.foreach_set('vector', [-0.6111, 0.9263, -0.6112, 0.07372, 1.611, 0.9263, 1.611, 0.07372, 1.611, 0.9263, -0.6112, 0.07372])
me_instance_definition_29.materials.append(mat_reach_background)
me_instance_definition_29.update()
me_instance_definition_29.normals_split_custom_set([tuple(v) for v in zip(*[iter([1.24e-14, -1.192e-07, 1.0, 1.24e-14, -1.192e-07, 1.0, 1.24e-14, -1.192e-07, 1.0, 1.343e-14, -1.192e-07, 1.0, 1.343e-14, -1.192e-07, 1.0, 1.343e-14, -1.192e-07, 1.0])] * 3)])
me_instance_definition_30 = bpy.data.meshes.new('instance_definition:30')
me_instance_definition_30.from_pydata([(-154.3, -77.17, -8.176e-06), (154.3, -77.17, -1.105e-05), (154.3, 77.17, 3.961e-06), (-154.3, 77.17, 6.838e-06)], [], [(2, 3, 0), (0, 1, 2)])
_uv = me_instance_definition_30.uv_layers.new(name='UVMap0')
_uv.uv.foreach_set('vector', [1.0, 1.0, 0.0, 1.0, 0.0, 0.0, 0.0, 0.0, 1.0, 0.0, 1.0, 1.0])
_ca = me_instance_definition_30.color_attributes.new('Color', 'FLOAT_COLOR', 'POINT')
_ca.data.foreach_set('color', [1.0, 1.0, 1.0, 1.0, 1.0, 1.0, 1.0, 1.0, 1.0, 1.0, 1.0, 1.0, 1.0, 1.0, 1.0, 1.0])
me_instance_definition_30.materials.append(mat_reach_vapours)
me_instance_definition_30.update()
me_instance_definition_30.normals_split_custom_set([tuple(v) for v in zip(*[iter([9.318e-09, -9.727e-08, 1.0, 9.318e-09, -9.727e-08, 1.0, 9.318e-09, -9.727e-08, 1.0, 9.318e-09, -9.727e-08, 1.0, 9.318e-09, -9.727e-08, 1.0, 9.318e-09, -9.727e-08, 1.0])] * 3)])
me_instance_definition_31 = bpy.data.meshes.new('instance_definition:31')
me_instance_definition_31.from_pydata([(-9.217, 4.548, 7.731e-07), (-9.217, -4.548, -3.227e-07), (9.217, 4.548, 7.905e-07), (9.217, -4.548, -3.052e-07)], [], [(0, 1, 2), (3, 2, 1)])
_uv = me_instance_definition_31.uv_layers.new(name='UVMap0')
_uv.uv.foreach_set('vector', [0.0, 1.0, 0.0, 0.0, 1.0, 1.0, 1.0, 0.0, 1.0, 1.0, 0.0, 0.0])
me_instance_definition_31.materials.append(mat_campaign_act3_front)
me_instance_definition_31.update()
me_instance_definition_31.normals_split_custom_set([tuple(v) for v in zip(*[iter([-9.444e-10, -1.205e-07, 1.0, -9.444e-10, -1.205e-07, 1.0, -9.444e-10, -1.205e-07, 1.0, -9.444e-10, -1.205e-07, 1.0, -9.444e-10, -1.205e-07, 1.0, -9.444e-10, -1.205e-07, 1.0])] * 3)])
me_instance_definition_32 = bpy.data.meshes.new('instance_definition:32')
me_instance_definition_32.from_pydata([(-9.51, 4.423, 1.672e-06), (-9.51, -4.423, 3.396e-06), (9.51, 4.423, -2.121e-06), (9.51, -4.423, -3.972e-07)], [], [(0, 1, 2), (3, 2, 1)])
_uv = me_instance_definition_32.uv_layers.new(name='UVMap0')
_uv.uv.foreach_set('vector', [0.0, 1.0, 0.0, 0.0, 1.0, 1.0, 1.0, 0.0, 1.0, 1.0, 0.0, 0.0])
me_instance_definition_32.materials.append(mat_campaign_act2_back_01)
me_instance_definition_32.update()
me_instance_definition_32.normals_split_custom_set([tuple(v) for v in zip(*[iter([1.995e-07, 1.949e-07, 1.0, 1.995e-07, 1.949e-07, 1.0, 1.995e-07, 1.949e-07, 1.0, 1.995e-07, 1.949e-07, 1.0, 1.995e-07, 1.949e-07, 1.0, 1.995e-07, 1.949e-07, 1.0])] * 3)])
me_instance_definition_33 = bpy.data.meshes.new('instance_definition:33')
me_instance_definition_33.from_pydata([(-8.877, 4.439, 1.404e-06), (-8.877, -4.439, 9.385e-07), (8.877, 4.439, -2.469e-07), (8.877, -4.439, -7.124e-07)], [], [(0, 1, 2), (3, 2, 1)])
_uv = me_instance_definition_33.uv_layers.new(name='UVMap0')
_uv.uv.foreach_set('vector', [0.0, 1.0, 0.0, 0.0, 1.0, 1.0, 1.0, 0.0, 1.0, 1.0, 0.0, 0.0])
me_instance_definition_33.materials.append(mat_campaign_act1a_foreground)
me_instance_definition_33.update()
me_instance_definition_33.normals_split_custom_set([tuple(v) for v in zip(*[iter([9.299e-08, -5.244e-08, 1.0, 9.299e-08, -5.244e-08, 1.0, 9.299e-08, -5.244e-08, 1.0, 9.299e-08, -5.244e-08, 1.0, 9.299e-08, -5.244e-08, 1.0, 9.299e-08, -5.244e-08, 1.0])] * 3)])
me_instance_definition_34 = bpy.data.meshes.new('instance_definition:34')
me_instance_definition_34.from_pydata([(4.683, 2.154, 1.395e-06), (4.683, -3.564, 2.558e-06), (22.49, 2.154, -1.163e-06), (22.49, -3.564, 2.325e-07), (-22.49, 3.564, -2.177), (-22.49, -3.564, -2.177), (-9.033, 3.564, -2.177), (-9.033, -3.564, -2.177)], [], [(0, 1, 2), (3, 2, 1), (4, 5, 6), (7, 6, 5)])
_uv = me_instance_definition_34.uv_layers.new(name='UVMap0')
_uv.uv.foreach_set('vector', [0.4296, 0.7313, 0.4296, -1.815e-08, 1.0, 0.7291, 1.0, -0.002271, 1.0, 0.7291, 0.4296, -1.815e-08, 0.0, 0.9173, 0.0, -1.815e-08, 0.4301, 0.9173, 0.4301, -1.815e-08, 0.4301, 0.9173, 0.0, -1.815e-08])
me_instance_definition_34.materials.append(mat_campaign_act2_foreground)
me_instance_definition_34.update()
me_instance_definition_34.normals_split_custom_set([tuple(v) for v in zip(*[iter([1.437e-07, 2.033e-07, 1.0, 1.437e-07, 2.033e-07, 1.0, 1.437e-07, 2.033e-07, 1.0, 1.306e-07, 2.44e-07, 1.0, 1.306e-07, 2.44e-07, 1.0, 1.306e-07, 2.44e-07, 1.0, 1.392e-07, 2.007e-07, 1.0, 1.392e-07, 2.007e-07, 1.0, 1.392e-07, 2.007e-07, 1.0, 1.591e-07, 2.341e-07, 1.0, 1.591e-07, 2.341e-07, 1.0, 1.591e-07, 2.341e-07, 1.0])] * 3)])
me_instance_definition_35 = bpy.data.meshes.new('instance_definition:35')
me_instance_definition_35.from_pydata([(-19.51, 10.21, -4.121e-07), (-19.51, -9.031, 1.882e-06), (19.51, 10.21, 1.332e-06), (19.51, -9.031, 3.626e-06)], [], [(0, 1, 2), (3, 2, 1)])
_uv = me_instance_definition_35.uv_layers.new(name='UVMap0')
_uv.uv.foreach_set('vector', [0.0, 1.0, 0.0, 0.0, 1.0, 1.0, 1.0, 0.0, 1.0, 1.0, 0.0, 0.0])
me_instance_definition_35.materials.append(mat_campaign_act3_midground)
me_instance_definition_35.update()
me_instance_definition_35.normals_split_custom_set([tuple(v) for v in zip(*[iter([-4.47e-08, 1.192e-07, 1.0, -4.47e-08, 1.192e-07, 1.0, -4.47e-08, 1.192e-07, 1.0, -4.47e-08, 1.192e-07, 1.0, -4.47e-08, 1.192e-07, 1.0, -4.47e-08, 1.192e-07, 1.0])] * 3)])
me_instance_definition_36 = bpy.data.meshes.new('instance_definition:36')
me_instance_definition_36.from_pydata([(-4.442, 7.693, 1.911e-06), (-4.442, -11.7, -2.364e-07), (12.48, 7.693, -1.218e-06), (12.48, -11.7, -3.366e-06)], [], [(0, 1, 2), (3, 2, 1)])
_uv = me_instance_definition_36.uv_layers.new(name='UVMap0')
_uv.uv.foreach_set('vector', [0.0, 1.0, 0.0, 0.0, 1.0, 1.0, 1.0, 0.0, 1.0, 1.0, 0.0, 0.0])
me_instance_definition_36.materials.append(mat_title_back_01)
me_instance_definition_36.update()
me_instance_definition_36.normals_split_custom_set([tuple(v) for v in zip(*[iter([1.849e-07, -1.107e-07, 1.0, 1.849e-07, -1.107e-07, 1.0, 1.849e-07, -1.107e-07, 1.0, 1.849e-07, -1.107e-07, 1.0, 1.849e-07, -1.107e-07, 1.0, 1.849e-07, -1.107e-07, 1.0])] * 3)])
me_instance_definition_37 = bpy.data.meshes.new('instance_definition:37')
me_instance_definition_37.from_pydata([(-12.9, -1.654, 0.0), (-12.9, -10.96, 0.0), (14.39, -1.654, 0.0), (14.39, -10.96, 0.0)], [], [(0, 1, 2), (3, 2, 1)])
_uv = me_instance_definition_37.uv_layers.new(name='UVMap0')
_uv.uv.foreach_set('vector', [0.0, 1.0, 0.0, 0.0, 1.0, 1.0, 1.0, 0.0, 1.0, 1.0, 0.0, 0.0])
me_instance_definition_37.materials.append(mat_forge_clouds)
me_instance_definition_37.update()
me_instance_definition_37.normals_split_custom_set([tuple(v) for v in zip(*[iter([0.0, 0.0, 1.0, 0.0, 0.0, 1.0, 0.0, 0.0, 1.0, 0.0, 0.0, 1.0, 0.0, 0.0, 1.0, 0.0, 0.0, 1.0])] * 3)])
me_instance_definition_38 = bpy.data.meshes.new('instance_definition:38')
me_instance_definition_38.from_pydata([(-7.923, 2.585, -5.096e-07), (-7.923, -2.585, -6.201e-07), (7.923, 2.585, 6.526e-07), (7.923, -2.585, 5.421e-07)], [], [(0, 1, 2), (3, 2, 1)])
_uv = me_instance_definition_38.uv_layers.new(name='UVMap0')
_uv.uv.foreach_set('vector', [0.0, 1.0, 0.0, 0.0, 1.0, 1.0, 1.0, 0.0, 1.0, 1.0, 0.0, 0.0])
me_instance_definition_38.materials.append(mat_campaign_act3_midground_ship)
me_instance_definition_38.update()
me_instance_definition_38.normals_split_custom_set([tuple(v) for v in zip(*[iter([-7.335e-08, -2.138e-08, 1.0, -7.335e-08, -2.138e-08, 1.0, -7.335e-08, -2.138e-08, 1.0, -7.335e-08, -2.138e-08, 1.0, -7.335e-08, -2.138e-08, 1.0, -7.335e-08, -2.138e-08, 1.0])] * 3)])
me_instance_definition_39 = bpy.data.meshes.new('instance_definition:39')
me_instance_definition_39.from_pydata([(-5.742, 2.967, -1.448e-07), (-5.742, -2.967, 3.537e-06), (5.742, 2.967, -3.073e-06), (5.742, -2.967, 6.092e-07)], [], [(0, 1, 2), (3, 2, 1)])
_uv = me_instance_definition_39.uv_layers.new(name='UVMap0')
_uv.uv.foreach_set('vector', [0.0, 1.0, 0.0, 0.0, 1.0, 1.0, 1.0, 0.0, 1.0, 1.0, 0.0, 0.0])
me_instance_definition_39.materials.append(mat_campaign_act2_front)
me_instance_definition_39.update()
me_instance_definition_39.normals_split_custom_set([tuple(v) for v in zip(*[iter([2.549e-07, 6.205e-07, 1.0, 2.549e-07, 6.205e-07, 1.0, 2.549e-07, 6.205e-07, 1.0, 2.549e-07, 6.205e-07, 1.0, 2.549e-07, 6.205e-07, 1.0, 2.549e-07, 6.205e-07, 1.0])] * 3)])
me_instance_definition_40 = bpy.data.meshes.new('instance_definition:40')
me_instance_definition_40.from_pydata([(-23.41, 11.7, 4.418e-06), (-23.41, -5.795, 3.563e-06), (23.41, 11.7, 1.453e-06), (23.41, -5.795, 5.983e-07)], [], [(0, 1, 2), (3, 2, 1)])
_uv = me_instance_definition_40.uv_layers.new(name='UVMap0')
_uv.uv.foreach_set('vector', [0.0, 1.0, 0.0, 0.0, 1.0, 1.0, 1.0, 0.0, 1.0, 1.0, 0.0, 0.0])
me_instance_definition_40.materials.append(mat_campaign_act2_background)
me_instance_definition_40.update()
me_instance_definition_40.normals_split_custom_set([tuple(v) for v in zip(*[iter([6.333e-08, -4.887e-08, 1.0, 6.333e-08, -4.887e-08, 1.0, 6.333e-08, -4.887e-08, 1.0, 6.333e-08, -4.887e-08, 1.0, 6.333e-08, -4.887e-08, 1.0, 6.333e-08, -4.887e-08, 1.0])] * 3)])
me_instance_definition_41 = bpy.data.meshes.new('instance_definition:41')
me_instance_definition_41.from_pydata([(-19.53, 5.32, 0.0), (-19.53, -11.43, 0.0), (19.53, 5.32, 0.0), (19.53, -11.43, 0.0)], [], [(0, 1, 2), (3, 2, 1)])
_uv = me_instance_definition_41.uv_layers.new(name='UVMap0')
_uv.uv.foreach_set('vector', [0.0, 1.0, 0.0, 0.0, 1.0, 1.0, 1.0, 0.0, 1.0, 1.0, 0.0, 0.0])
me_instance_definition_41.materials.append(mat_forge_back01)
me_instance_definition_41.update()
me_instance_definition_41.normals_split_custom_set([tuple(v) for v in zip(*[iter([0.0, 0.0, 1.0, 0.0, 0.0, 1.0, 0.0, 0.0, 1.0, 0.0, 0.0, 1.0, 0.0, 0.0, 1.0, 0.0, 0.0, 1.0])] * 3)])
me_instance_definition_42 = bpy.data.meshes.new('instance_definition:42')
me_instance_definition_42.from_pydata([(-23.41, 11.7, 1.632e-06), (-23.41, -11.7, -1.711e-06), (23.41, 11.7, -6.067e-07), (23.41, -11.7, -3.95e-06)], [], [(0, 1, 2), (3, 2, 1)])
_uv = me_instance_definition_42.uv_layers.new(name='UVMap0')
_uv.uv.foreach_set('vector', [0.0, 1.0, 0.0, 0.0, 1.0, 1.0, 1.0, 0.0, 1.0, 1.0, 0.0, 0.0])
me_instance_definition_42.materials.append(mat_campaign_act2_back_02)
me_instance_definition_42.update()
me_instance_definition_42.normals_split_custom_set([tuple(v) for v in zip(*[iter([4.781e-08, -1.428e-07, 1.0, 4.781e-08, -1.428e-07, 1.0, 4.781e-08, -1.428e-07, 1.0, 4.781e-08, -1.428e-07, 1.0, 4.781e-08, -1.428e-07, 1.0, 4.781e-08, -1.428e-07, 1.0])] * 3)])
me_instance_definition_43 = bpy.data.meshes.new('instance_definition:43')
me_instance_definition_43.from_pydata([(-25.85, 11.22, -7.04e-07), (-25.85, -7.263, -1.658e-06), (13.0, 11.22, 1.522e-06), (13.0, -7.263, 5.677e-07)], [], [(0, 1, 2), (3, 2, 1)])
_uv = me_instance_definition_43.uv_layers.new(name='UVMap0')
_uv.uv.foreach_set('vector', [0.0, 1.0, 0.0, 0.0, 1.0, 1.0, 1.0, 0.0, 1.0, 1.0, 0.0, 0.0])
me_instance_definition_43.materials.append(mat_theater_midground)
me_instance_definition_43.update()
me_instance_definition_43.normals_split_custom_set([tuple(v) for v in zip(*[iter([-5.729e-08, -5.161e-08, 1.0, -5.729e-08, -5.161e-08, 1.0, -5.729e-08, -5.161e-08, 1.0, -5.729e-08, -5.161e-08, 1.0, -5.729e-08, -5.161e-08, 1.0, -5.729e-08, -5.161e-08, 1.0])] * 3)])
me_instance_definition_44 = bpy.data.meshes.new('instance_definition:44')
me_instance_definition_44.from_pydata([(-19.51, 5.26, 5.709e-07), (-19.51, -5.26, -3.551e-07), (19.51, 5.26, 1.588e-06), (19.51, -5.26, 6.623e-07)], [], [(0, 1, 2), (3, 2, 1)])
_uv = me_instance_definition_44.uv_layers.new(name='UVMap0')
_uv.uv.foreach_set('vector', [0.0, 1.0, 0.0, 0.0, 1.0, 1.0, 1.0, 0.0, 1.0, 1.0, 0.0, 0.0])
me_instance_definition_44.materials.append(mat_campaign_act3_foreground)
me_instance_definition_44.update()
me_instance_definition_44.normals_split_custom_set([tuple(v) for v in zip(*[iter([-2.608e-08, -8.802e-08, 1.0, -2.608e-08, -8.802e-08, 1.0, -2.608e-08, -8.802e-08, 1.0, -2.608e-08, -8.802e-08, 1.0, -2.608e-08, -8.802e-08, 1.0, -2.608e-08, -8.802e-08, 1.0])] * 3)])
me_instance_definition_45 = bpy.data.meshes.new('instance_definition:45')
me_instance_definition_45.from_pydata([(-125.0, 77.17, 2.222e-05), (-125.0, -52.63, -2.955e-06), (151.8, 77.17, 1.343e-05), (151.8, -52.63, -1.174e-05)], [], [(0, 1, 2), (3, 2, 1)])
_uv = me_instance_definition_45.uv_layers.new(name='UVMap0')
_uv.uv.foreach_set('vector', [0.0, 1.0, 0.0, 0.0, 1.0, 1.0, 1.0, 0.0, 1.0, 1.0, 0.0, 0.0])
me_instance_definition_45.materials.append(mat_firefight_background)
me_instance_definition_45.update()
me_instance_definition_45.normals_split_custom_set([tuple(v) for v in zip(*[iter([3.176e-08, -1.94e-07, 1.0, 3.176e-08, -1.94e-07, 1.0, 3.176e-08, -1.94e-07, 1.0, 3.176e-08, -1.94e-07, 1.0, 3.176e-08, -1.94e-07, 1.0, 3.176e-08, -1.94e-07, 1.0])] * 3)])
me_instance_definition_46 = bpy.data.meshes.new('instance_definition:46')
me_instance_definition_46.from_pydata([(-7.455, 3.728, -1.482e-06), (-7.455, -3.728, 3.182e-08), (7.455, 3.728, 6.867e-07), (7.455, -3.728, 2.2e-06)], [], [(0, 1, 2), (3, 2, 1)])
_uv = me_instance_definition_46.uv_layers.new(name='UVMap0')
_uv.uv.foreach_set('vector', [0.0, 1.0, 0.0, 0.0, 1.0, 1.0, 1.0, 0.0, 1.0, 1.0, 0.0, 0.0])
me_instance_definition_46.materials.append(mat_reach_debris_03)
me_instance_definition_46.update()
me_instance_definition_46.normals_split_custom_set([tuple(v) for v in zip(*[iter([-1.454e-07, 2.03e-07, 1.0, -1.454e-07, 2.03e-07, 1.0, -1.454e-07, 2.03e-07, 1.0, -1.454e-07, 2.03e-07, 1.0, -1.454e-07, 2.03e-07, 1.0, -1.454e-07, 2.03e-07, 1.0])] * 3)])
me_instance_definition_47 = bpy.data.meshes.new('instance_definition:47')
me_instance_definition_47.from_pydata([(-20.04, 11.7, 4.657e-07), (-20.05, -8.059, -3.372e-07), (20.05, 11.7, -3.426e-06), (20.05, -8.059, -4.229e-06)], [], [(0, 1, 2), (3, 2, 1)])
_uv = me_instance_definition_47.uv_layers.new(name='UVMap0')
_uv.uv.foreach_set('vector', [0.0, 1.0, 0.0, 0.0, 1.0, 1.0, 1.0, 0.0, 1.0, 1.0, 0.0, 0.0])
me_instance_definition_47.materials.append(mat_title_background)
me_instance_definition_47.update()
me_instance_definition_47.normals_split_custom_set([tuple(v) for v in zip(*[iter([9.708e-08, -4.063e-08, 1.0, 9.708e-08, -4.063e-08, 1.0, 9.708e-08, -4.063e-08, 1.0, 9.708e-08, -4.063e-08, 1.0, 9.708e-08, -4.063e-08, 1.0, 9.708e-08, -4.063e-08, 1.0])] * 3)])
me_instance_definition_48 = bpy.data.meshes.new('instance_definition:48')
me_instance_definition_48.from_pydata([(-23.17, 11.35, -1.817e-07), (-23.17, -11.43, 1.817e-07), (23.17, 11.35, -5.45e-07), (23.17, -11.43, -1.817e-07)], [], [(0, 1, 2), (3, 2, 1)])
_uv = me_instance_definition_48.uv_layers.new(name='UVMap0')
_uv.uv.foreach_set('vector', [0.0, 1.0, 0.0, 0.0, 1.0, 1.0, 1.0, 0.0, 1.0, 1.0, 0.0, 0.0])
me_instance_definition_48.materials.append(mat_forge_midground)
me_instance_definition_48.update()
me_instance_definition_48.normals_split_custom_set([tuple(v) for v in zip(*[iter([7.839e-09, 1.595e-08, 1.0, 7.839e-09, 1.595e-08, 1.0, 7.839e-09, 1.595e-08, 1.0, 7.839e-09, 1.595e-08, 1.0, 7.839e-09, 1.595e-08, 1.0, 7.839e-09, 1.595e-08, 1.0])] * 3)])
me_cluster_0 = bpy.data.meshes.new('cluster:0')
me_cluster_0.from_pydata([(-70.58, -2086.0, -295.7), (756.9, -2086.0, -295.7), (-70.58, -2086.0, 311.9), (-70.58, 2618.0, 311.9), (756.9, 2618.0, -295.7), (756.9, -2086.0, 311.9), (756.9, 2618.0, 311.9), (-70.58, 2618.0, -295.7)], [], [(5, 1, 0), (0, 2, 5), (4, 7, 0), (0, 1, 4), (6, 5, 2), (2, 3, 6), (7, 3, 2), (2, 0, 7), (4, 6, 3), (3, 7, 4), (6, 4, 1), (1, 5, 6)])
_uv = me_cluster_0.uv_layers.new(name='UVMap0')
_uv.uv.foreach_set('vector', [1.0, 1.0, 1.0, 0.0, 0.0, 0.0, 0.0, 0.0, 0.0, 1.0, 1.0, 1.0, 0.0, 1.0, 1.0, 1.0, 1.0, 0.0, 1.0, 0.0, 0.0, 0.0, 0.0, 1.0, 1.0, 1.0, 1.0, 0.0, 0.0, 0.0, 0.0, 0.0, 0.0, 1.0, 1.0, 1.0, 0.0, 0.0, 0.0, 1.0, 1.0, 1.0, 1.0, 1.0, 1.0, 0.0, 0.0, 0.0, 0.0, 0.0, 0.0, 1.0, 1.0, 1.0, 1.0, 1.0, 1.0, 0.0, 0.0, 0.0, 1.0, 1.0, 1.0, 0.0, 0.0, 0.0, 0.0, 0.0, 0.0, 1.0, 1.0, 1.0])
_ca = me_cluster_0.color_attributes.new('Color', 'FLOAT_COLOR', 'POINT')
_ca.data.foreach_set('color', [1.0, 1.0, 1.0, 1.0, 1.0, 1.0, 1.0, 1.0, 1.0, 1.0, 1.0, 1.0, 1.0, 1.0, 1.0, 1.0, 1.0, 1.0, 1.0, 1.0, 1.0, 1.0, 1.0, 1.0, 1.0, 1.0, 1.0, 1.0, 1.0, 1.0, 1.0, 1.0])
me_cluster_0.materials.append(mat_blackness)
me_cluster_0.update()
me_cluster_0.normals_split_custom_set([tuple(v) for v in zip(*[iter([0.0, 1.0, 0.0, 0.0, 1.0, 0.0, 0.0, 1.0, 0.0, 0.0, 1.0, 0.0, 0.0, 1.0, 0.0, 0.0, 1.0, 0.0, 0.0, 0.0, 1.0, 0.0, 0.0, 1.0, 0.0, 0.0, 1.0, 0.0, 0.0, 1.0, 0.0, 0.0, 1.0, 0.0, 0.0, 1.0, 0.0, 0.0, -1.0, 0.0, 0.0, -1.0, 0.0, 0.0, -1.0, 0.0, 0.0, -1.0, 0.0, 0.0, -1.0, 0.0, 0.0, -1.0, 1.0, 0.0, 0.0, 1.0, 0.0, 0.0, 1.0, 0.0, 0.0, 1.0, 0.0, 0.0, 1.0, 0.0, 0.0, 1.0, 0.0, 0.0, 0.0, -1.0, 0.0, 0.0, -1.0, 0.0, 0.0, -1.0, 0.0, 0.0, -1.0, 0.0, 0.0, -1.0, 0.0, 0.0, -1.0, 0.0, -1.0, 0.0, 0.0, -1.0, 0.0, 0.0, -1.0, 0.0, 0.0, -1.0, 0.0, 0.0, -1.0, 0.0, 0.0, -1.0, 0.0, 0.0])] * 3)])
me_structure_collision = bpy.data.meshes.new('structure_collision')
me_structure_collision.from_pydata([(-152.8, -97.54, -96.01), (-152.8, -97.54, -106.7), (-152.8, -6.096, -106.7), (-82.14, -97.54, -96.01), (-82.14, -97.54, -106.7), (-152.8, -97.54, -80.77), (-152.8, -97.54, -91.44), (-152.8, -6.096, -91.44), (-82.14, -97.54, -80.77), (-82.14, -97.54, -91.44), (-152.8, -97.54, -65.53), (-152.8, -97.54, -76.2), (-152.8, -6.096, -76.2), (-82.14, -97.54, -65.53), (-82.14, -97.54, -76.2), (-152.8, -6.096, -96.01), (-82.14, -6.096, -96.01), (-82.14, -6.096, -106.7), (-152.8, -6.096, -80.77), (-82.14, -6.096, -80.77), (-82.14, -6.096, -91.44), (-152.8, -6.096, -65.53), (-82.14, -6.096, -65.53), (-82.14, -6.096, -76.2)], [], [(0, 1, 2, 15), (0, 3, 4, 1), (5, 6, 7, 18), (5, 8, 9, 6), (10, 11, 12, 21), (10, 13, 14, 11), (2, 1, 4, 17), (15, 16, 3, 0), (15, 2, 17, 16), (7, 6, 9, 20), (18, 19, 8, 5), (18, 7, 20, 19), (12, 11, 14, 23), (21, 22, 13, 10), (21, 12, 23, 22), (3, 16, 17, 4), (8, 19, 20, 9), (13, 22, 23, 14)])
me_structure_collision.update()

# ---- objects
ob_campaign_act2_midground01 = bpy.data.objects.new('campaign_act2_midground01', me_instance_definition_0)
ob_campaign_act2_contrail01 = bpy.data.objects.new('campaign_act2_contrail01', me_instance_definition_1)
ob_firefight_explosion01 = bpy.data.objects.new('firefight_explosion01', me_instance_definition_2)
ob_theater_foreground = bpy.data.objects.new('theater_foreground', me_instance_definition_3)
ob_theater_background = bpy.data.objects.new('theater_background', me_instance_definition_4)
ob_reach_storm_right = bpy.data.objects.new('reach_storm_right', me_instance_definition_5)
ob_firefight_midground = bpy.data.objects.new('firefight_midground', me_instance_definition_6)
ob_campaign_act1_midground = bpy.data.objects.new('campaign_act1_midground', me_instance_definition_7)
ob_theater_front = bpy.data.objects.new('theater_front', me_instance_definition_8)
ob_title_front = bpy.data.objects.new('title_front', me_instance_definition_9)
ob_reach_debris_02 = bpy.data.objects.new('reach_debris_02', me_instance_definition_10)
ob_theater_interior = bpy.data.objects.new('theater_interior', me_instance_definition_11)
ob_forge_background01 = bpy.data.objects.new('forge_background01', me_instance_definition_12)
ob_title_midground = bpy.data.objects.new('title_midground', me_instance_definition_13)
ob_custom_background = bpy.data.objects.new('custom_background', me_instance_definition_14)
ob_custom_back = bpy.data.objects.new('custom_back', me_instance_definition_15)
ob_reach_large_moon = bpy.data.objects.new('reach_large_moon', me_instance_definition_16)
ob_reach_debris_01 = bpy.data.objects.new('reach_debris_01', me_instance_definition_17)
ob_matchmaking_planet = bpy.data.objects.new('matchmaking_planet', me_instance_definition_18)
ob_custom_foreground = bpy.data.objects.new('custom_foreground', me_instance_definition_19)
ob_campaign_act3_background = bpy.data.objects.new('campaign_act3_background', me_instance_definition_20)
ob_campaign_act1_background = bpy.data.objects.new('campaign_act1_background', me_instance_definition_21)
ob_matchmaking_planet_illum = bpy.data.objects.new('matchmaking_planet_illum', me_instance_definition_22)
ob_forge_foreground01 = bpy.data.objects.new('forge_foreground01', me_instance_definition_23)
ob_custom_front = bpy.data.objects.new('custom_front', me_instance_definition_24)
ob_firefight_foreground01 = bpy.data.objects.new('firefight_foreground01', me_instance_definition_25)
ob_reach_storm_large = bpy.data.objects.new('reach_storm_large', me_instance_definition_26)
ob_campaign_act1_front01 = bpy.data.objects.new('campaign_act1_front01', me_instance_definition_27)
ob_title_back_02 = bpy.data.objects.new('title_back_02', me_instance_definition_28)
ob_reach_background = bpy.data.objects.new('reach_background', me_instance_definition_29)
ob_reach_vapours = bpy.data.objects.new('reach_vapours', me_instance_definition_30)
ob_campaign_act3_front = bpy.data.objects.new('campaign_act3_front', me_instance_definition_31)
ob_campaign_act2_back_03 = bpy.data.objects.new('campaign_act2_back_03', me_instance_definition_32)
ob_campaign_act1_foreground01 = bpy.data.objects.new('campaign_act1_foreground01', me_instance_definition_33)
ob_campaign_act2_foreground01 = bpy.data.objects.new('campaign_act2_foreground01', me_instance_definition_34)
ob_campaign_act3_midground = bpy.data.objects.new('campaign_act3_midground', me_instance_definition_35)
ob_title_back_01 = bpy.data.objects.new('title_back_01', me_instance_definition_36)
ob_forge_clouds01 = bpy.data.objects.new('forge_clouds01', me_instance_definition_37)
ob_campaign_act3_midground01 = bpy.data.objects.new('campaign_act3_midground01', me_instance_definition_38)
ob_campaign_act2_front01 = bpy.data.objects.new('campaign_act2_front01', me_instance_definition_39)
ob_campaign_act2_background = bpy.data.objects.new('campaign_act2_background', me_instance_definition_40)
ob_forge_back03 = bpy.data.objects.new('forge_back03', me_instance_definition_41)
ob_campaign_act2_back_02 = bpy.data.objects.new('campaign_act2_back_02', me_instance_definition_42)
ob_theater_midground = bpy.data.objects.new('theater_midground', me_instance_definition_43)
ob_campaign_act3_foreground = bpy.data.objects.new('campaign_act3_foreground', me_instance_definition_44)
ob_firefight_background01 = bpy.data.objects.new('firefight_background01', me_instance_definition_45)
ob_reach_debris_03 = bpy.data.objects.new('reach_debris_03', me_instance_definition_46)
ob_title_background = bpy.data.objects.new('title_background', me_instance_definition_47)
ob_forge_midground = bpy.data.objects.new('forge_midground', me_instance_definition_48)
ob_cluster_0 = bpy.data.objects.new('cluster:0', me_cluster_0)
ob_structure_collision = bpy.data.objects.new('structure_collision', me_structure_collision)

# ---- transforms, parenting, visibility, modifiers, constraints
ob_campaign_act2_midground01.location = (1201.0, -25.06, 0.7692)
ob_campaign_act2_midground01.rotation_euler = (1.571, -4.69e-15, 3.142)
ob_campaign_act2_midground01.scale = (1.125, 1.125, 1.125)
ob_campaign_act2_contrail01.location = (1219.0, -30.36, 10.7)
ob_campaign_act2_contrail01.rotation_euler = (1.571, -8.374e-15, 3.142)
ob_campaign_act2_contrail01.scale = (1.456, 1.456, 1.456)
ob_firefight_explosion01.location = (-1376.0, -69.81, 0.08725)
ob_firefight_explosion01.rotation_euler = (1.571, 5.96e-08, 3.142)
ob_firefight_explosion01.scale = (0.5521, 0.5521, 0.5521)
ob_theater_foreground.location = (518.2, 11.85, 0.1927)
ob_theater_foreground.rotation_euler = (1.571, -5.024e-15, 3.142)
ob_theater_foreground.scale = (1.489, 1.489, 1.489)
ob_theater_background.location = (506.9, -65.25, -1.24)
ob_theater_background.rotation_euler = (1.571, -5.024e-15, 3.142)
ob_theater_background.scale = (5.0, 5.0, 5.0)
ob_reach_storm_right.location = (-432.8, -76.86, 5.013)
ob_reach_storm_right.rotation_euler = (1.571, -5.96e-08, 3.142)
ob_reach_storm_right.scale = (1.763, 1.763, 1.763)
ob_firefight_midground.location = (-1373.0, -36.39, 0.08572)
ob_firefight_midground.rotation_euler = (1.571, -1.192e-07, 3.142)
ob_firefight_midground.scale = (0.3427, 0.3427, 0.3427)
ob_campaign_act1_midground.location = (1539.0, -32.63, 0.0)
ob_campaign_act1_midground.rotation_euler = (1.571, -4.69e-15, 3.142)
ob_campaign_act1_midground.scale = (1.465, 1.465, 1.465)
ob_theater_front.location = (507.9, 22.85, 0.5688)
ob_theater_front.rotation_euler = (1.571, -0.0, 3.142)
ob_title_front.location = (914.4, -13.82, 2.344e-13)
ob_title_front.rotation_euler = (1.571, -9.714e-15, 3.142)
ob_title_front.scale = (0.79, 0.79, 0.79)
ob_reach_debris_02.location = (-393.8, -9.847, 5.658)
ob_reach_debris_02.rotation_euler = (1.571, -1.384e-10, -3.14)
ob_reach_debris_02.scale = (0.9737, 0.9737, 0.9737)
ob_theater_interior.location = (494.2, 19.0, 1.075)
ob_theater_interior.rotation_euler = (1.571, -0.0, 3.142)
ob_theater_interior.scale = (0.869, 0.869, 0.869)
ob_forge_background01.location = (-1067.0, -90.94, -0.8334)
ob_forge_background01.rotation_euler = (1.571, -0.0, 3.142)
ob_forge_background01.scale = (4.128, 4.128, 4.128)
ob_title_midground.location = (914.4, -30.48, -4.731)
ob_title_midground.rotation_euler = (1.571, -4.69e-15, 3.142)
ob_title_midground.scale = (1.45, 1.45, 1.45)
ob_custom_background.location = (268.2, -145.9, 0.0)
ob_custom_background.rotation_euler = (1.571, -5.024e-15, 3.142)
ob_custom_background.scale = (8.761, 8.761, 8.761)
ob_custom_back.location = (268.2, -92.41, 2.282)
ob_custom_back.rotation_euler = (1.571, -0.0, 3.142)
ob_custom_back.scale = (5.834, 5.834, 5.834)
ob_reach_large_moon.location = (-347.8, -116.4, 22.13)
ob_reach_large_moon.rotation_euler = (1.571, -5.96e-08, 3.142)
ob_reach_large_moon.scale = (4.802, 4.802, 4.802)
ob_reach_debris_01.location = (-395.7, 9.084, -1.022)
ob_reach_debris_01.rotation_euler = (-1.571, 3.142, -2.066e-07)
ob_reach_debris_01.scale = (0.2583, 0.2583, 0.2583)
ob_matchmaking_planet.location = (-386.6, -78.48, -2.947)
ob_matchmaking_planet.rotation_euler = (1.571, 5.96e-08, 3.142)
ob_matchmaking_planet.scale = (0.5455, 0.5455, 0.5455)
ob_custom_foreground.location = (268.2, -31.25, 0.0)
ob_custom_foreground.rotation_euler = (-1.571, -3.142, 3.179e-08)
ob_custom_foreground.scale = (3.324, 3.324, 3.324)
ob_campaign_act3_background.location = (1982.0, -133.3, 30.11)
ob_campaign_act3_background.rotation_euler = (-1.571, -3.142, 3.179e-08)
ob_campaign_act3_background.scale = (5.83, 5.83, 5.83)
ob_campaign_act1_background.location = (1544.0, -152.4, 0.0)
ob_campaign_act1_background.rotation_euler = (1.571, -4.69e-15, 3.142)
ob_campaign_act1_background.scale = (6.805, 6.805, 6.805)
ob_matchmaking_planet_illum.location = (-386.6, -78.28, -2.947)
ob_matchmaking_planet_illum.rotation_euler = (1.571, 5.96e-08, 3.142)
ob_matchmaking_planet_illum.scale = (0.5455, 0.5455, 0.5455)
ob_forge_foreground01.location = (-1067.0, -0.4352, -0.5955)
ob_forge_foreground01.rotation_euler = (1.571, -5.024e-15, 3.142)
ob_forge_foreground01.scale = (0.1061, 0.1061, 0.1061)
ob_custom_front.location = (266.6, 21.01, -2.197)
ob_custom_front.rotation_euler = (1.571, -0.0, 3.142)
ob_firefight_foreground01.location = (-1371.0, -7.291, 0.5036)
ob_firefight_foreground01.rotation_euler = (1.571, 5.96e-08, 3.142)
ob_firefight_foreground01.scale = (0.1748, 0.1748, 0.1748)
ob_reach_storm_large.location = (-361.7, -76.09, -6.513)
ob_reach_storm_large.rotation_euler = (1.571, -5.96e-08, 3.142)
ob_reach_storm_large.scale = (1.789, 1.789, 1.789)
ob_campaign_act1_front01.location = (1532.0, -7.947, -2.382)
ob_campaign_act1_front01.rotation_euler = (1.571, -9.714e-15, 3.142)
ob_campaign_act1_front01.scale = (0.465, 0.465, 0.465)
ob_title_back_02.location = (929.3, -60.96, 21.63)
ob_title_back_02.rotation_euler = (1.571, -4.69e-15, 3.142)
ob_title_back_02.scale = (2.78, 2.78, 2.78)
ob_reach_background.location = (-388.5, -447.4, 22.21)
ob_reach_background.rotation_euler = (1.571, 1.192e-07, 3.142)
ob_reach_background.scale = (24.71, 24.71, 24.71)
ob_reach_vapours.location = (-386.6, -71.27, 7.695)
ob_reach_vapours.rotation_euler = (1.571, 5.96e-08, 3.142)
ob_reach_vapours.scale = (0.6985, 0.6985, 0.6985)
ob_campaign_act3_front.location = (1970.0, -20.48, -3.396e-14)
ob_campaign_act3_front.rotation_euler = (1.571, -1.038e-14, -3.142)
ob_campaign_act2_back_03.location = (1232.0, -60.7, -20.28)
ob_campaign_act2_back_03.rotation_euler = (1.571, -4.69e-15, 3.142)
ob_campaign_act2_back_03.scale = (2.785, 2.785, 2.785)
ob_campaign_act1_foreground01.location = (1547.0, -13.97, -4.881)
ob_campaign_act1_foreground01.rotation_euler = (1.571, -4.69e-15, 3.142)
ob_campaign_act1_foreground01.scale = (0.735, 0.735, 0.735)
ob_campaign_act2_foreground01.location = (1219.0, -15.1, -6.471)
ob_campaign_act2_foreground01.rotation_euler = (1.571, -9.714e-15, 3.142)
ob_campaign_act2_foreground01.scale = (0.795, 0.795, 0.795)
ob_campaign_act3_midground.location = (1982.0, -60.22, -8.318)
ob_campaign_act3_midground.rotation_euler = (-1.571, -3.142, 3.179e-08)
ob_campaign_act3_midground.scale = (2.66, 2.66, 2.66)
ob_title_back_01.location = (888.5, -45.72, 2.193)
ob_title_back_01.rotation_euler = (1.571, -4.69e-15, 3.142)
ob_title_back_01.scale = (2.11, 2.11, 2.11)
ob_forge_clouds01.location = (-1067.0, -9.102, 0.0)
ob_forge_clouds01.rotation_euler = (1.571, -0.0, 3.142)
ob_forge_clouds01.scale = (0.484, 0.484, 0.484)
ob_campaign_act3_midground01.location = (1999.0, -53.84, 3.44)
ob_campaign_act3_midground01.rotation_euler = (-1.571, -3.142, 3.179e-08)
ob_campaign_act3_midground01.scale = (2.66, 2.66, 2.66)
ob_campaign_act2_front01.location = (1218.0, -2.92, 0.3912)
ob_campaign_act2_front01.rotation_euler = (1.571, -4.69e-15, 3.142)
ob_campaign_act2_front01.scale = (0.265, 0.265, 0.265)
ob_campaign_act2_background.location = (1219.0, -190.8, 9.75)
ob_campaign_act2_background.rotation_euler = (1.571, -4.69e-15, 3.142)
ob_campaign_act2_background.scale = (6.805, 6.805, 6.805)
ob_forge_back03.location = (-1067.0, -15.6, 0.0)
ob_forge_back03.rotation_euler = (1.571, -0.0, 3.142)
ob_forge_back03.scale = (0.762, 0.762, 0.762)
ob_campaign_act2_back_02.location = (1216.0, -98.24, 0.4193)
ob_campaign_act2_back_02.rotation_euler = (1.571, -4.69e-15, 3.142)
ob_campaign_act2_back_02.scale = (4.11, 4.11, 4.11)
ob_theater_midground.location = (519.1, -1.658, 1.432)
ob_theater_midground.rotation_euler = (1.571, -5.024e-15, 3.142)
ob_theater_midground.scale = (1.805, 1.805, 1.805)
ob_campaign_act3_foreground.location = (1981.0, -30.48, -9.842)
ob_campaign_act3_foreground.rotation_euler = (1.571, -1.038e-14, -3.142)
ob_campaign_act3_foreground.scale = (1.39, 1.39, 1.39)
ob_firefight_background01.location = (-1374.0, -170.3, 11.63)
ob_firefight_background01.rotation_euler = (1.571, 5.96e-08, 3.142)
ob_firefight_background01.scale = (1.028, 1.028, 1.028)
ob_reach_debris_03.location = (-380.6, -24.43, 8.851)
ob_reach_debris_03.rotation_euler = (-1.571, 3.133, -8.619e-08)
ob_reach_debris_03.scale = (1.095, 1.095, 1.095)
ob_title_background.location = (914.4, -128.6, -9.923)
ob_title_background.rotation_euler = (1.571, -4.69e-15, 3.142)
ob_title_background.scale = (6.08, 6.08, 6.08)
ob_forge_midground.location = (-1067.0, -1.829, 0.0)
ob_forge_midground.rotation_euler = (1.571, -0.0, 3.142)
ob_forge_midground.scale = (0.1577, 0.1577, 0.1577)
ob_cluster_0.location = (0.0, 0.0, 0.0)
ob_cluster_0.rotation_euler = (0.0, 0.0, -1.571)
ob_structure_collision.location = (0.0, 0.0, 0.0)
ob_structure_collision.rotation_euler = (0.0, 0.0, -1.571)

# ---- collection membership
col_mainmenu_000_bsp.objects.link(ob_campaign_act2_midground01)
col_mainmenu_000_bsp.objects.link(ob_campaign_act2_contrail01)
col_mainmenu_000_bsp.objects.link(ob_firefight_explosion01)
col_mainmenu_000_bsp.objects.link(ob_theater_foreground)
col_mainmenu_000_bsp.objects.link(ob_theater_background)
col_mainmenu_000_bsp.objects.link(ob_reach_storm_right)
col_mainmenu_000_bsp.objects.link(ob_firefight_midground)
col_mainmenu_000_bsp.objects.link(ob_campaign_act1_midground)
col_mainmenu_000_bsp.objects.link(ob_theater_front)
col_mainmenu_000_bsp.objects.link(ob_title_front)
col_mainmenu_000_bsp.objects.link(ob_reach_debris_02)
col_mainmenu_000_bsp.objects.link(ob_theater_interior)
col_mainmenu_000_bsp.objects.link(ob_forge_background01)
col_mainmenu_000_bsp.objects.link(ob_title_midground)
col_mainmenu_000_bsp.objects.link(ob_custom_background)
col_mainmenu_000_bsp.objects.link(ob_custom_back)
col_mainmenu_000_bsp.objects.link(ob_reach_large_moon)
col_mainmenu_000_bsp.objects.link(ob_reach_debris_01)
col_mainmenu_000_bsp.objects.link(ob_matchmaking_planet)
col_mainmenu_000_bsp.objects.link(ob_custom_foreground)
col_mainmenu_000_bsp.objects.link(ob_campaign_act3_background)
col_mainmenu_000_bsp.objects.link(ob_campaign_act1_background)
col_mainmenu_000_bsp.objects.link(ob_matchmaking_planet_illum)
col_mainmenu_000_bsp.objects.link(ob_forge_foreground01)
col_mainmenu_000_bsp.objects.link(ob_custom_front)
col_mainmenu_000_bsp.objects.link(ob_firefight_foreground01)
col_mainmenu_000_bsp.objects.link(ob_reach_storm_large)
col_mainmenu_000_bsp.objects.link(ob_campaign_act1_front01)
col_mainmenu_000_bsp.objects.link(ob_title_back_02)
col_mainmenu_000_bsp.objects.link(ob_reach_background)
col_mainmenu_000_bsp.objects.link(ob_reach_vapours)
col_mainmenu_000_bsp.objects.link(ob_campaign_act3_front)
col_mainmenu_000_bsp.objects.link(ob_campaign_act2_back_03)
col_mainmenu_000_bsp.objects.link(ob_campaign_act1_foreground01)
col_mainmenu_000_bsp.objects.link(ob_campaign_act2_foreground01)
col_mainmenu_000_bsp.objects.link(ob_campaign_act3_midground)
col_mainmenu_000_bsp.objects.link(ob_title_back_01)
col_mainmenu_000_bsp.objects.link(ob_forge_clouds01)
col_mainmenu_000_bsp.objects.link(ob_campaign_act3_midground01)
col_mainmenu_000_bsp.objects.link(ob_campaign_act2_front01)
col_mainmenu_000_bsp.objects.link(ob_campaign_act2_background)
col_mainmenu_000_bsp.objects.link(ob_forge_back03)
col_mainmenu_000_bsp.objects.link(ob_campaign_act2_back_02)
col_mainmenu_000_bsp.objects.link(ob_theater_midground)
col_mainmenu_000_bsp.objects.link(ob_campaign_act3_foreground)
col_mainmenu_000_bsp.objects.link(ob_firefight_background01)
col_mainmenu_000_bsp.objects.link(ob_reach_debris_03)
col_mainmenu_000_bsp.objects.link(ob_title_background)
col_mainmenu_000_bsp.objects.link(ob_forge_midground)
col_mainmenu_000_structure.objects.link(ob_cluster_0)
col_mainmenu_lobbies_structure.objects.link(ob_structure_collision)

# ---- scene / render settings (as saved in the file)
scene.frame_start = 1; scene.frame_end = 250; scene.frame_set(1)
scene.render.engine = 'BLENDER_EEVEE_NEXT'
scene.render.image_settings.tiff_codec = 'LZW'
scene.render.fps = 30
bpy.context.view_layer.update()

# ---- added for rendering (the .blend has no active camera and no usable light): camera, sun
cam_auto = bpy.data.cameras.new('AutoCamera')
cam_auto.lens = 50.0
cam_auto.sensor_width = 36.0
cam_auto.clip_end = 78415.5
ob_auto_camera = bpy.data.objects.new('AutoCamera', cam_auto)
scene.collection.objects.link(ob_auto_camera)
ob_auto_camera.location = (4734.31, -5663.85, 3582.65)
ob_auto_camera.rotation_euler = (1.09748, -7.21219e-08, 0.694738)
scene.camera = ob_auto_camera
light_auto_sun = bpy.data.lights.new('AutoSun', 'SUN')
light_auto_sun.energy = 3.0
light_auto_sun.angle = 0.0523599
ob_auto_sun = bpy.data.objects.new('AutoSun', light_auto_sun)
scene.collection.objects.link(ob_auto_sun)
ob_auto_sun.rotation_euler = (0.872665, 0.174533, 0.523599)
bpy.context.view_layer.update()
